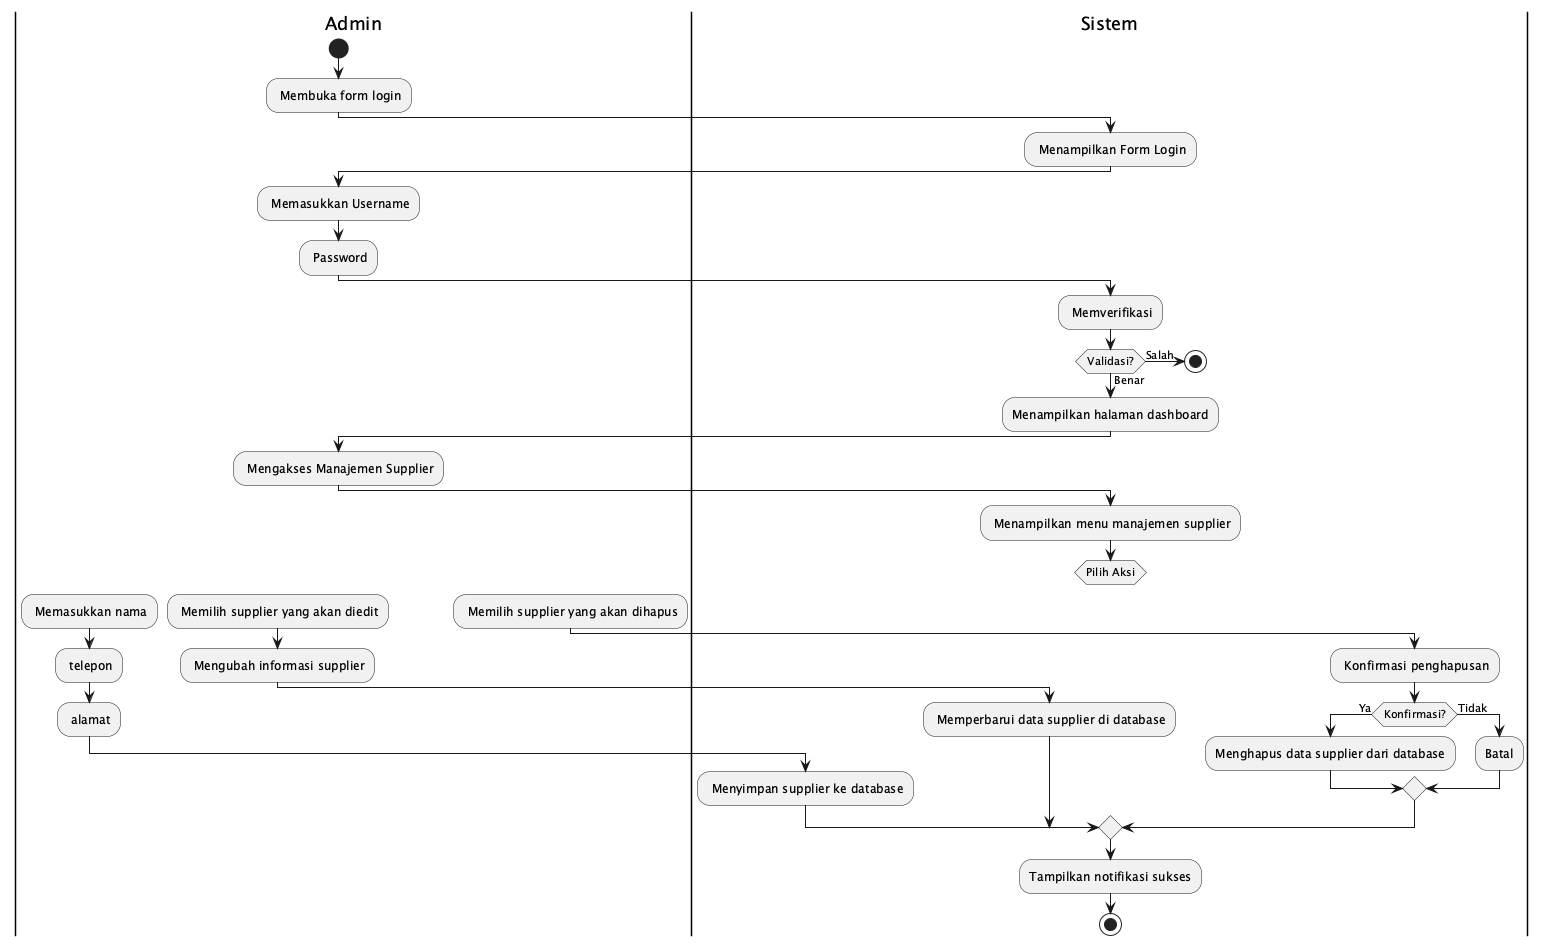

The diagram above was rendered by PlantUML. Its source (embedded in the PNG):
@startuml
|Admin|
start
: Membuka form login;
|Sistem|
: Menampilkan Form Login;
|Admin|
: Memasukkan Username;
: Password;
|Sistem|
: Memverifikasi;

if (Validasi?) then (Salah)
    stop
else (Benar)
    :Menampilkan halaman dashboard;
endif

|Admin|
: Mengakses Manajemen Supplier;
|Sistem|
: Menampilkan menu manajemen supplier;

switch (Pilih Aksi)
case (Tambah Supplier)
    |Admin|
    : Memasukkan nama;
    : telepon;
    : alamat;
    |Sistem|
    : Menyimpan supplier ke database;
case (Edit Supplier)
    |Admin|
    : Memilih supplier yang akan diedit;
    : Mengubah informasi supplier;
    |Sistem|
    : Memperbarui data supplier di database;
case (Hapus Supplier)
    |Admin|
    : Memilih supplier yang akan dihapus;
    |Sistem|
    : Konfirmasi penghapusan;
    if (Konfirmasi?) then (Ya)
        :Menghapus data supplier dari database;
    else (Tidak)
        :Batal;
    endif
endswitch

:Tampilkan notifikasi sukses;
stop
@enduml